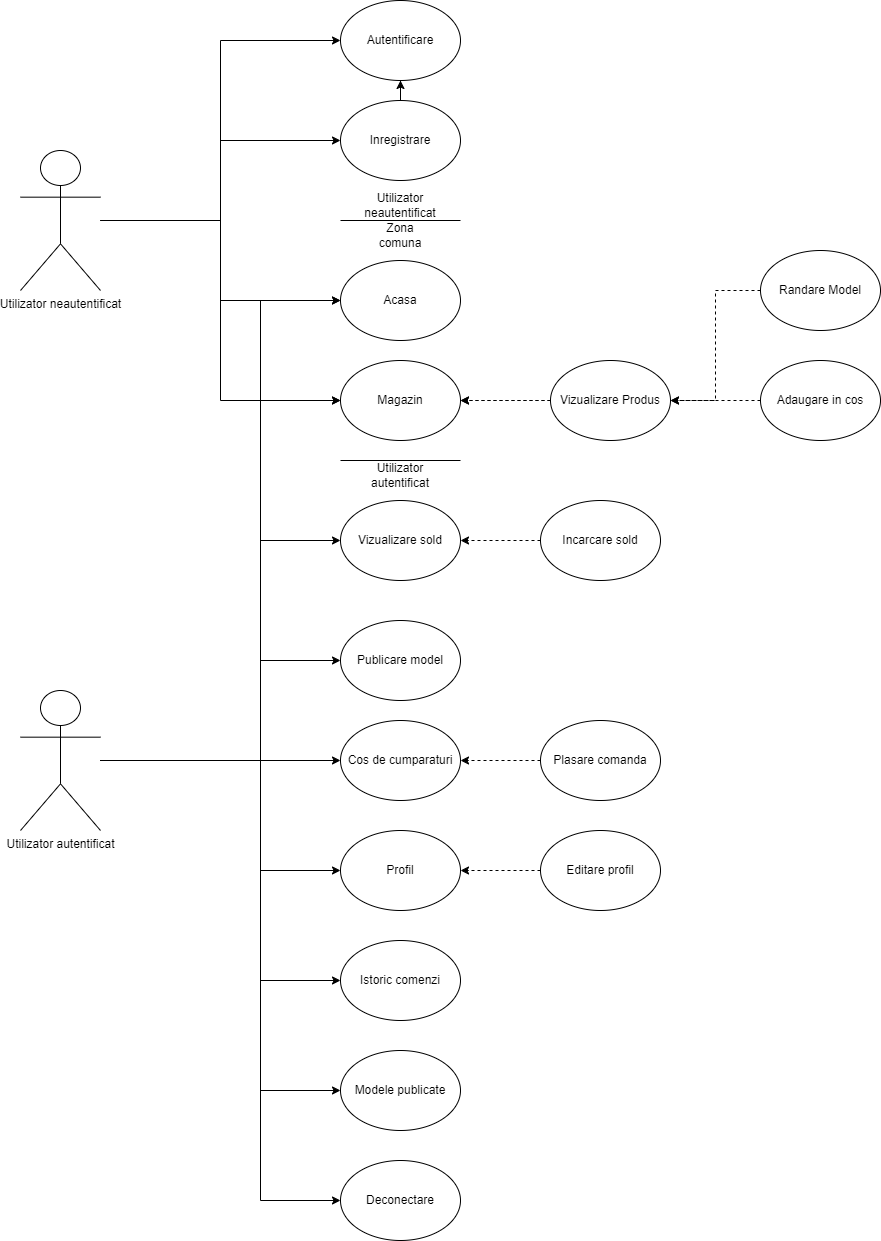

The diagram above was exported from draw.io. Its source (the exported page's mxGraphModel, read from the mxfile embedded in the PNG):
<mxGraphModel dx="2563" dy="1559" grid="1" gridSize="10" guides="1" tooltips="1" connect="1" arrows="1" fold="1" page="0" pageScale="1" pageWidth="827" pageHeight="1169" math="0" shadow="0">
  <root>
    <mxCell id="WIyWlLk6GJQsqaUBKTNV-0" />
    <mxCell id="WIyWlLk6GJQsqaUBKTNV-1" parent="WIyWlLk6GJQsqaUBKTNV-0" />
    <mxCell id="S-XCRsjCBczuYcGHaSrh-62" style="edgeStyle=orthogonalEdgeStyle;rounded=0;orthogonalLoop=1;jettySize=auto;html=1;entryX=0;entryY=0.5;entryDx=0;entryDy=0;" edge="1" parent="WIyWlLk6GJQsqaUBKTNV-1" source="IihSVDn7CHxnLTr5yz14-75" target="S-XCRsjCBczuYcGHaSrh-24">
      <mxGeometry relative="1" as="geometry" />
    </mxCell>
    <mxCell id="S-XCRsjCBczuYcGHaSrh-63" style="edgeStyle=orthogonalEdgeStyle;rounded=0;orthogonalLoop=1;jettySize=auto;html=1;entryX=0;entryY=0.5;entryDx=0;entryDy=0;" edge="1" parent="WIyWlLk6GJQsqaUBKTNV-1" source="IihSVDn7CHxnLTr5yz14-75" target="S-XCRsjCBczuYcGHaSrh-25">
      <mxGeometry relative="1" as="geometry" />
    </mxCell>
    <mxCell id="S-XCRsjCBczuYcGHaSrh-65" style="edgeStyle=orthogonalEdgeStyle;rounded=0;orthogonalLoop=1;jettySize=auto;html=1;entryX=0;entryY=0.5;entryDx=0;entryDy=0;" edge="1" parent="WIyWlLk6GJQsqaUBKTNV-1" source="IihSVDn7CHxnLTr5yz14-75" target="S-XCRsjCBczuYcGHaSrh-26">
      <mxGeometry relative="1" as="geometry" />
    </mxCell>
    <mxCell id="S-XCRsjCBczuYcGHaSrh-66" style="edgeStyle=orthogonalEdgeStyle;rounded=0;orthogonalLoop=1;jettySize=auto;html=1;entryX=0;entryY=0.5;entryDx=0;entryDy=0;" edge="1" parent="WIyWlLk6GJQsqaUBKTNV-1" source="IihSVDn7CHxnLTr5yz14-75" target="S-XCRsjCBczuYcGHaSrh-27">
      <mxGeometry relative="1" as="geometry" />
    </mxCell>
    <mxCell id="IihSVDn7CHxnLTr5yz14-75" value="Utilizator neautentificat" style="shape=umlActor;verticalLabelPosition=bottom;verticalAlign=top;html=1;outlineConnect=0;" parent="WIyWlLk6GJQsqaUBKTNV-1" vertex="1">
      <mxGeometry x="800" y="370" width="80" height="140" as="geometry" />
    </mxCell>
    <mxCell id="IihSVDn7CHxnLTr5yz14-81" value="" style="endArrow=none;html=1;rounded=0;" parent="WIyWlLk6GJQsqaUBKTNV-1" edge="1">
      <mxGeometry width="50" height="50" relative="1" as="geometry">
        <mxPoint x="1120" y="440" as="sourcePoint" />
        <mxPoint x="1240" y="440" as="targetPoint" />
      </mxGeometry>
    </mxCell>
    <mxCell id="IihSVDn7CHxnLTr5yz14-82" value="Utilizator neautentificat" style="text;html=1;strokeColor=none;fillColor=none;align=center;verticalAlign=middle;whiteSpace=wrap;rounded=0;" parent="WIyWlLk6GJQsqaUBKTNV-1" vertex="1">
      <mxGeometry x="1150" y="410" width="60" height="30" as="geometry" />
    </mxCell>
    <mxCell id="S-XCRsjCBczuYcGHaSrh-52" style="edgeStyle=orthogonalEdgeStyle;rounded=0;orthogonalLoop=1;jettySize=auto;html=1;entryX=0;entryY=0.5;entryDx=0;entryDy=0;" edge="1" parent="WIyWlLk6GJQsqaUBKTNV-1" source="IihSVDn7CHxnLTr5yz14-83" target="S-XCRsjCBczuYcGHaSrh-34">
      <mxGeometry relative="1" as="geometry">
        <Array as="points">
          <mxPoint x="1040" y="980" />
          <mxPoint x="1040" y="1420" />
        </Array>
      </mxGeometry>
    </mxCell>
    <mxCell id="S-XCRsjCBczuYcGHaSrh-53" style="edgeStyle=orthogonalEdgeStyle;rounded=0;orthogonalLoop=1;jettySize=auto;html=1;entryX=0;entryY=0.5;entryDx=0;entryDy=0;" edge="1" parent="WIyWlLk6GJQsqaUBKTNV-1" source="IihSVDn7CHxnLTr5yz14-83" target="S-XCRsjCBczuYcGHaSrh-33">
      <mxGeometry relative="1" as="geometry">
        <Array as="points">
          <mxPoint x="1040" y="980" />
          <mxPoint x="1040" y="1310" />
        </Array>
      </mxGeometry>
    </mxCell>
    <mxCell id="S-XCRsjCBczuYcGHaSrh-54" style="edgeStyle=orthogonalEdgeStyle;rounded=0;orthogonalLoop=1;jettySize=auto;html=1;entryX=0;entryY=0.5;entryDx=0;entryDy=0;" edge="1" parent="WIyWlLk6GJQsqaUBKTNV-1" source="IihSVDn7CHxnLTr5yz14-83" target="S-XCRsjCBczuYcGHaSrh-32">
      <mxGeometry relative="1" as="geometry">
        <Array as="points">
          <mxPoint x="1040" y="980" />
          <mxPoint x="1040" y="1200" />
        </Array>
      </mxGeometry>
    </mxCell>
    <mxCell id="S-XCRsjCBczuYcGHaSrh-55" style="edgeStyle=orthogonalEdgeStyle;rounded=0;orthogonalLoop=1;jettySize=auto;html=1;entryX=0;entryY=0.5;entryDx=0;entryDy=0;" edge="1" parent="WIyWlLk6GJQsqaUBKTNV-1" source="IihSVDn7CHxnLTr5yz14-83" target="S-XCRsjCBczuYcGHaSrh-31">
      <mxGeometry relative="1" as="geometry">
        <Array as="points">
          <mxPoint x="1040" y="980" />
          <mxPoint x="1040" y="1090" />
        </Array>
      </mxGeometry>
    </mxCell>
    <mxCell id="S-XCRsjCBczuYcGHaSrh-56" style="edgeStyle=orthogonalEdgeStyle;rounded=0;orthogonalLoop=1;jettySize=auto;html=1;entryX=0;entryY=0.5;entryDx=0;entryDy=0;" edge="1" parent="WIyWlLk6GJQsqaUBKTNV-1" source="IihSVDn7CHxnLTr5yz14-83" target="S-XCRsjCBczuYcGHaSrh-30">
      <mxGeometry relative="1" as="geometry" />
    </mxCell>
    <mxCell id="S-XCRsjCBczuYcGHaSrh-57" style="edgeStyle=orthogonalEdgeStyle;rounded=0;orthogonalLoop=1;jettySize=auto;html=1;entryX=0;entryY=0.5;entryDx=0;entryDy=0;" edge="1" parent="WIyWlLk6GJQsqaUBKTNV-1" source="IihSVDn7CHxnLTr5yz14-83" target="S-XCRsjCBczuYcGHaSrh-29">
      <mxGeometry relative="1" as="geometry">
        <Array as="points">
          <mxPoint x="1040" y="980" />
          <mxPoint x="1040" y="880" />
        </Array>
      </mxGeometry>
    </mxCell>
    <mxCell id="S-XCRsjCBczuYcGHaSrh-58" style="edgeStyle=orthogonalEdgeStyle;rounded=0;orthogonalLoop=1;jettySize=auto;html=1;entryX=0;entryY=0.5;entryDx=0;entryDy=0;" edge="1" parent="WIyWlLk6GJQsqaUBKTNV-1" source="IihSVDn7CHxnLTr5yz14-83" target="S-XCRsjCBczuYcGHaSrh-28">
      <mxGeometry relative="1" as="geometry">
        <Array as="points">
          <mxPoint x="1040" y="980" />
          <mxPoint x="1040" y="760" />
        </Array>
      </mxGeometry>
    </mxCell>
    <mxCell id="S-XCRsjCBczuYcGHaSrh-59" style="edgeStyle=orthogonalEdgeStyle;rounded=0;orthogonalLoop=1;jettySize=auto;html=1;entryX=0;entryY=0.5;entryDx=0;entryDy=0;" edge="1" parent="WIyWlLk6GJQsqaUBKTNV-1" source="IihSVDn7CHxnLTr5yz14-83" target="S-XCRsjCBczuYcGHaSrh-27">
      <mxGeometry relative="1" as="geometry">
        <Array as="points">
          <mxPoint x="1040" y="980" />
          <mxPoint x="1040" y="620" />
        </Array>
      </mxGeometry>
    </mxCell>
    <mxCell id="S-XCRsjCBczuYcGHaSrh-61" style="edgeStyle=orthogonalEdgeStyle;rounded=0;orthogonalLoop=1;jettySize=auto;html=1;entryX=0;entryY=0.5;entryDx=0;entryDy=0;" edge="1" parent="WIyWlLk6GJQsqaUBKTNV-1" source="IihSVDn7CHxnLTr5yz14-83" target="S-XCRsjCBczuYcGHaSrh-26">
      <mxGeometry relative="1" as="geometry">
        <Array as="points">
          <mxPoint x="1040" y="980" />
          <mxPoint x="1040" y="520" />
        </Array>
      </mxGeometry>
    </mxCell>
    <mxCell id="IihSVDn7CHxnLTr5yz14-83" value="Utilizator autentificat" style="shape=umlActor;verticalLabelPosition=bottom;verticalAlign=top;html=1;outlineConnect=0;" parent="WIyWlLk6GJQsqaUBKTNV-1" vertex="1">
      <mxGeometry x="800" y="910" width="80" height="140" as="geometry" />
    </mxCell>
    <mxCell id="IihSVDn7CHxnLTr5yz14-85" value="Utilizator autentificat" style="text;html=1;strokeColor=none;fillColor=none;align=center;verticalAlign=middle;whiteSpace=wrap;rounded=0;" parent="WIyWlLk6GJQsqaUBKTNV-1" vertex="1">
      <mxGeometry x="1150" y="680" width="60" height="30" as="geometry" />
    </mxCell>
    <mxCell id="IihSVDn7CHxnLTr5yz14-88" value="" style="endArrow=none;html=1;rounded=0;" parent="WIyWlLk6GJQsqaUBKTNV-1" edge="1">
      <mxGeometry width="50" height="50" relative="1" as="geometry">
        <mxPoint x="1120" y="680" as="sourcePoint" />
        <mxPoint x="1240" y="680" as="targetPoint" />
      </mxGeometry>
    </mxCell>
    <mxCell id="IihSVDn7CHxnLTr5yz14-90" value="Zona comuna" style="text;html=1;strokeColor=none;fillColor=none;align=center;verticalAlign=middle;whiteSpace=wrap;rounded=0;" parent="WIyWlLk6GJQsqaUBKTNV-1" vertex="1">
      <mxGeometry x="1150" y="440" width="60" height="30" as="geometry" />
    </mxCell>
    <mxCell id="S-XCRsjCBczuYcGHaSrh-24" value="Autentificare" style="ellipse;whiteSpace=wrap;html=1;" vertex="1" parent="WIyWlLk6GJQsqaUBKTNV-1">
      <mxGeometry x="1120" y="220" width="120" height="80" as="geometry" />
    </mxCell>
    <mxCell id="S-XCRsjCBczuYcGHaSrh-48" style="edgeStyle=orthogonalEdgeStyle;rounded=0;orthogonalLoop=1;jettySize=auto;html=1;entryX=0.5;entryY=1;entryDx=0;entryDy=0;" edge="1" parent="WIyWlLk6GJQsqaUBKTNV-1" source="S-XCRsjCBczuYcGHaSrh-25" target="S-XCRsjCBczuYcGHaSrh-24">
      <mxGeometry relative="1" as="geometry" />
    </mxCell>
    <mxCell id="S-XCRsjCBczuYcGHaSrh-25" value="Inregistrare" style="ellipse;whiteSpace=wrap;html=1;" vertex="1" parent="WIyWlLk6GJQsqaUBKTNV-1">
      <mxGeometry x="1120" y="320" width="120" height="80" as="geometry" />
    </mxCell>
    <mxCell id="S-XCRsjCBczuYcGHaSrh-26" value="Acasa" style="ellipse;whiteSpace=wrap;html=1;" vertex="1" parent="WIyWlLk6GJQsqaUBKTNV-1">
      <mxGeometry x="1120" y="480" width="120" height="80" as="geometry" />
    </mxCell>
    <mxCell id="S-XCRsjCBczuYcGHaSrh-27" value="Magazin" style="ellipse;whiteSpace=wrap;html=1;" vertex="1" parent="WIyWlLk6GJQsqaUBKTNV-1">
      <mxGeometry x="1120" y="580" width="120" height="80" as="geometry" />
    </mxCell>
    <mxCell id="S-XCRsjCBczuYcGHaSrh-28" value="Vizualizare sold" style="ellipse;whiteSpace=wrap;html=1;" vertex="1" parent="WIyWlLk6GJQsqaUBKTNV-1">
      <mxGeometry x="1120" y="720" width="120" height="80" as="geometry" />
    </mxCell>
    <mxCell id="S-XCRsjCBczuYcGHaSrh-29" value="Publicare model" style="ellipse;whiteSpace=wrap;html=1;" vertex="1" parent="WIyWlLk6GJQsqaUBKTNV-1">
      <mxGeometry x="1120" y="840" width="120" height="80" as="geometry" />
    </mxCell>
    <mxCell id="S-XCRsjCBczuYcGHaSrh-30" value="Cos de cumparaturi" style="ellipse;whiteSpace=wrap;html=1;" vertex="1" parent="WIyWlLk6GJQsqaUBKTNV-1">
      <mxGeometry x="1120" y="940" width="120" height="80" as="geometry" />
    </mxCell>
    <mxCell id="S-XCRsjCBczuYcGHaSrh-31" value="Profil" style="ellipse;whiteSpace=wrap;html=1;" vertex="1" parent="WIyWlLk6GJQsqaUBKTNV-1">
      <mxGeometry x="1120" y="1050" width="120" height="80" as="geometry" />
    </mxCell>
    <mxCell id="S-XCRsjCBczuYcGHaSrh-32" value="Istoric comenzi" style="ellipse;whiteSpace=wrap;html=1;" vertex="1" parent="WIyWlLk6GJQsqaUBKTNV-1">
      <mxGeometry x="1120" y="1160" width="120" height="80" as="geometry" />
    </mxCell>
    <mxCell id="S-XCRsjCBczuYcGHaSrh-33" value="Modele publicate" style="ellipse;whiteSpace=wrap;html=1;" vertex="1" parent="WIyWlLk6GJQsqaUBKTNV-1">
      <mxGeometry x="1120" y="1270" width="120" height="80" as="geometry" />
    </mxCell>
    <mxCell id="S-XCRsjCBczuYcGHaSrh-34" value="Deconectare" style="ellipse;whiteSpace=wrap;html=1;" vertex="1" parent="WIyWlLk6GJQsqaUBKTNV-1">
      <mxGeometry x="1120" y="1380" width="120" height="80" as="geometry" />
    </mxCell>
    <mxCell id="S-XCRsjCBczuYcGHaSrh-43" style="edgeStyle=orthogonalEdgeStyle;rounded=0;orthogonalLoop=1;jettySize=auto;html=1;dashed=1;" edge="1" parent="WIyWlLk6GJQsqaUBKTNV-1" source="S-XCRsjCBczuYcGHaSrh-38" target="S-XCRsjCBczuYcGHaSrh-28">
      <mxGeometry relative="1" as="geometry" />
    </mxCell>
    <mxCell id="S-XCRsjCBczuYcGHaSrh-38" value="Incarcare sold" style="ellipse;whiteSpace=wrap;html=1;" vertex="1" parent="WIyWlLk6GJQsqaUBKTNV-1">
      <mxGeometry x="1320" y="720" width="120" height="80" as="geometry" />
    </mxCell>
    <mxCell id="S-XCRsjCBczuYcGHaSrh-42" style="edgeStyle=orthogonalEdgeStyle;rounded=0;orthogonalLoop=1;jettySize=auto;html=1;entryX=1;entryY=0.5;entryDx=0;entryDy=0;dashed=1;" edge="1" parent="WIyWlLk6GJQsqaUBKTNV-1" source="S-XCRsjCBczuYcGHaSrh-67" target="S-XCRsjCBczuYcGHaSrh-27">
      <mxGeometry relative="1" as="geometry" />
    </mxCell>
    <mxCell id="S-XCRsjCBczuYcGHaSrh-70" style="edgeStyle=orthogonalEdgeStyle;rounded=0;orthogonalLoop=1;jettySize=auto;html=1;entryX=1;entryY=0.5;entryDx=0;entryDy=0;dashed=1;" edge="1" parent="WIyWlLk6GJQsqaUBKTNV-1" source="S-XCRsjCBczuYcGHaSrh-39" target="S-XCRsjCBczuYcGHaSrh-67">
      <mxGeometry relative="1" as="geometry" />
    </mxCell>
    <mxCell id="S-XCRsjCBczuYcGHaSrh-39" value="Adaugare in cos" style="ellipse;whiteSpace=wrap;html=1;" vertex="1" parent="WIyWlLk6GJQsqaUBKTNV-1">
      <mxGeometry x="1540" y="580" width="120" height="80" as="geometry" />
    </mxCell>
    <mxCell id="S-XCRsjCBczuYcGHaSrh-44" style="edgeStyle=orthogonalEdgeStyle;rounded=0;orthogonalLoop=1;jettySize=auto;html=1;dashed=1;" edge="1" parent="WIyWlLk6GJQsqaUBKTNV-1" source="S-XCRsjCBczuYcGHaSrh-40" target="S-XCRsjCBczuYcGHaSrh-30">
      <mxGeometry relative="1" as="geometry" />
    </mxCell>
    <mxCell id="S-XCRsjCBczuYcGHaSrh-40" value="Plasare comanda" style="ellipse;whiteSpace=wrap;html=1;" vertex="1" parent="WIyWlLk6GJQsqaUBKTNV-1">
      <mxGeometry x="1320" y="940" width="120" height="80" as="geometry" />
    </mxCell>
    <mxCell id="S-XCRsjCBczuYcGHaSrh-45" style="edgeStyle=orthogonalEdgeStyle;rounded=0;orthogonalLoop=1;jettySize=auto;html=1;entryX=1;entryY=0.5;entryDx=0;entryDy=0;dashed=1;" edge="1" parent="WIyWlLk6GJQsqaUBKTNV-1" source="S-XCRsjCBczuYcGHaSrh-41" target="S-XCRsjCBczuYcGHaSrh-31">
      <mxGeometry relative="1" as="geometry" />
    </mxCell>
    <mxCell id="S-XCRsjCBczuYcGHaSrh-41" value="Editare profil" style="ellipse;whiteSpace=wrap;html=1;" vertex="1" parent="WIyWlLk6GJQsqaUBKTNV-1">
      <mxGeometry x="1320" y="1050" width="120" height="80" as="geometry" />
    </mxCell>
    <mxCell id="S-XCRsjCBczuYcGHaSrh-68" style="edgeStyle=orthogonalEdgeStyle;rounded=0;orthogonalLoop=1;jettySize=auto;html=1;entryX=1;entryY=0.5;entryDx=0;entryDy=0;dashed=1;" edge="1" parent="WIyWlLk6GJQsqaUBKTNV-1" source="S-XCRsjCBczuYcGHaSrh-67" target="S-XCRsjCBczuYcGHaSrh-27">
      <mxGeometry relative="1" as="geometry" />
    </mxCell>
    <mxCell id="S-XCRsjCBczuYcGHaSrh-67" value="Vizualizare Produs" style="ellipse;whiteSpace=wrap;html=1;" vertex="1" parent="WIyWlLk6GJQsqaUBKTNV-1">
      <mxGeometry x="1330" y="580" width="120" height="80" as="geometry" />
    </mxCell>
    <mxCell id="S-XCRsjCBczuYcGHaSrh-72" style="edgeStyle=orthogonalEdgeStyle;rounded=0;orthogonalLoop=1;jettySize=auto;html=1;entryX=1;entryY=0.5;entryDx=0;entryDy=0;dashed=1;" edge="1" parent="WIyWlLk6GJQsqaUBKTNV-1" source="S-XCRsjCBczuYcGHaSrh-71" target="S-XCRsjCBczuYcGHaSrh-67">
      <mxGeometry relative="1" as="geometry" />
    </mxCell>
    <mxCell id="S-XCRsjCBczuYcGHaSrh-71" value="Randare Model" style="ellipse;whiteSpace=wrap;html=1;" vertex="1" parent="WIyWlLk6GJQsqaUBKTNV-1">
      <mxGeometry x="1540" y="470" width="120" height="80" as="geometry" />
    </mxCell>
  </root>
</mxGraphModel>